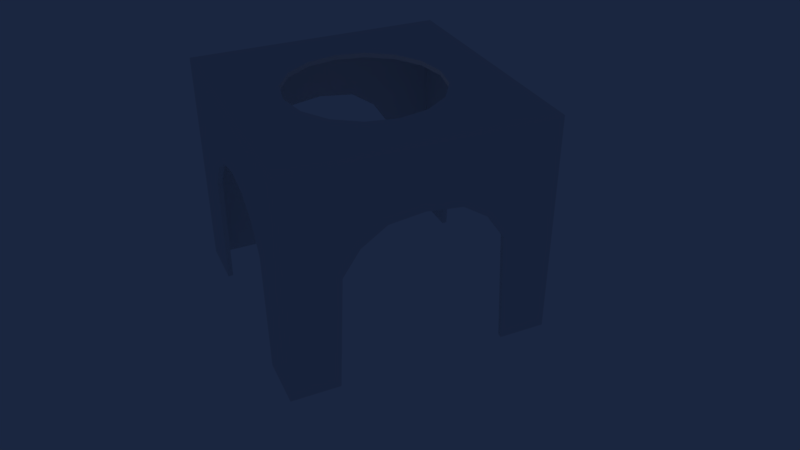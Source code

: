 # Source: hydro-cube.blend  (saved by Blender 2.79.0; exported with 4.5.12 LTS)
import bpy
from mathutils import Matrix  # noqa: F401  (used for matrix-valued properties, if any)

bpy.ops.wm.read_factory_settings(use_empty=True)
scene = bpy.context.scene
scene.name = 'Scene'

# ---- collections
col_collection_1 = bpy.data.collections.new('Collection 1'); scene.collection.children.link(col_collection_1)
col_collection_2 = bpy.data.collections.new('Collection 2'); scene.collection.children.link(col_collection_2)
col_collection_2.hide_render = True
col_collection_2.hide_viewport = True

# ---- materials (node trees are filled in below, after node groups)
mat_material = bpy.data.materials.new('Material')
mat_material.alpha_threshold = 0.0
mat_material.use_transparent_shadow = False
mat_material.roughness = 0.5
mat_material.line_color = (0.0, 0.0, 0.0, 1.0)

# ---- material node trees

# ---- world
world_world = bpy.data.worlds.new('World'); scene.world = world_world
world_world.color = (0.01037, 0.0192, 0.05088)
world_world.use_sun_shadow = False
world_world.sun_shadow_jitter_overblur = 0.0
world_world.cycles.sampling_method = 'MANUAL'

# ---- cameras
cam_camera = bpy.data.cameras.new('Camera')
cam_camera.lens = 35.0
cam_camera.sensor_width = 32.0
cam_camera.sensor_height = 18.0
cam_camera.ortho_scale = 7.314
cam_camera.dof.focus_distance = 0.0
cam_camera.dof.aperture_fstop = 128.0

# ---- lights
light_lamp = bpy.data.lights.new('Lamp', 'POINT')
light_lamp.transmission_factor = 0.0
light_lamp.cutoff_distance = 30.0
light_lamp.energy = 100.0
light_lamp.shadow_buffer_clip_start = 1.001
light_lamp.shadow_soft_size = 0.1
light_lamp.shadow_maximum_resolution = 0.006
light_lamp.use_absolute_resolution = True

# ---- meshes
me_cube = bpy.data.meshes.new('Cube')
me_cube.from_pydata([(42.0, 42.0, 1.501), (42.0, -42.0, 1.501), (-42.0, -42.0, 1.501), (-42.0, 42.0, 1.501), (42.0, -7.51e-06, 1.501), (5.007e-06, 42.0, 1.501), (-2.503e-06, -42.0, 1.501), (-42.0, 7.51e-06, 1.501), (42.0, -40.47, 1.501), (-40.4, 42.0, 1.501), (-40.4, -42.0, 1.501), (-42.0, 40.47, 1.501), (42.0, 40.47, 1.501), (40.4, 42.0, 1.501), (-40.4, -40.47, 73.35), (40.4, -42.0, 1.501), (-40.4, 40.47, 73.35), (-42.0, -40.47, 1.501), (40.4, 40.47, 73.35), (40.4, -40.47, 73.35), (42.0, 42.0, 73.35), (42.0, -40.47, 73.35), (-42.0, -40.47, 73.35), (40.4, -42.0, 73.35), (40.4, 42.0, 73.35), (42.0, 40.47, 73.35), (-42.0, 40.47, 73.35), (-42.0, -42.0, 73.35), (-40.4, -42.0, 73.35), (-42.0, 42.0, 73.35), (-40.4, 42.0, 73.35), (-40.4, -40.47, 0.0), (-40.4, 40.47, 0.0), (40.4, 40.47, 0.0), (40.4, -40.47, 0.0), (-1.252e-06, -40.47, 0.0), (-40.4, 3.755e-06, 1.501), (40.4, -3.755e-06, 1.501), (2.503e-06, 40.47, 1.501), (-1.252e-06, -40.47, 1.501), (40.4, -40.47, 1.501), (40.4, 40.47, 1.501), (-40.4, 40.47, 1.501), (2.503e-06, 40.47, 0.0), (40.4, -3.755e-06, 0.0), (-40.4, 3.755e-06, 0.0), (-42.0, -40.47, 0.0), (40.4, -42.0, 0.0), (40.4, 42.0, 0.0), (42.0, 40.47, 0.0), (-42.0, 40.47, 0.0), (-40.4, -42.0, 0.0), (-40.4, 42.0, 0.0), (42.0, -40.47, 0.0), (-42.0, 7.51e-06, 0.0), (-2.503e-06, -42.0, 0.0), (5.007e-06, 42.0, 0.0), (42.0, -7.51e-06, 0.0), (-42.0, 42.0, 0.0), (-42.0, -42.0, 0.0), (42.0, -42.0, 0.0), (42.0, 42.0, 0.0), (-40.4, -40.47, 1.501), (42.0, -42.0, 73.35), (-42.0, -24.9, 73.35), (-42.0, -23.1, 35.29), (-40.4, -23.1, 35.29), (-40.4, -24.9, 73.35), (-40.4, 24.9, 73.35), (-42.0, 24.9, 73.35), (-42.0, 23.1, 35.29), (-40.4, 23.1, 35.29), (-42.0, -17.68, 27.18), (-40.4, -17.68, 27.18), (-42.0, 17.68, 27.18), (-40.4, 17.68, 27.18), (-42.0, 9.567, 21.76), (-40.4, 9.567, 21.76), (-42.0, -9.567, 21.76), (-40.4, -9.567, 21.76), (-42.0, -5.001e-06, 19.86), (-40.4, -4.786e-06, 19.86), (-25.0, 2.981e-07, 0.0), (-25.0, 2.981e-07, 1.501), (-23.1, -9.567, 0.0), (-23.1, -9.567, 1.501), (-19.19, 42.0, 27.18), (-19.19, 40.47, 27.18), (-11.08, 42.0, 21.68), (-11.08, 40.47, 21.68), (-24.61, 42.0, 35.29), (-24.61, 40.47, 35.29), (-26.41, 42.0, 73.35), (-26.41, 40.47, 73.35), (-2.274e-13, 25.0, 1.501), (-2.274e-13, 25.0, 0.0), (-9.567, 23.1, -3.815e-06), (-9.567, 23.1, 1.501), (-17.68, 17.68, -3.815e-06), (-17.68, 17.68, 1.501), (-23.1, 9.567, -3.815e-06), (-23.1, 9.567, 1.501), (-9.567, -23.1, 0.0), (-9.567, -23.1, 1.501), (-17.68, -17.68, 0.0), (-17.68, -17.68, 1.501), (-24.61, -40.47, 35.29), (-24.61, -42.0, 35.29), (3.775e-06, -25.0, 0.0), (3.775e-06, -25.0, 1.501), (-19.19, -40.47, 27.18), (-19.19, -42.0, 27.18), (-26.41, -40.47, 73.35), (-26.41, -42.0, 73.35), (-11.08, -40.47, 21.76), (-11.08, -42.0, 21.76), (11.67, 42.0, 21.76), (11.67, 40.47, 21.76), (19.78, 42.0, 27.18), (19.78, 40.47, 27.18), (5.007e-06, 42.0, 20.35), (2.503e-06, 40.47, 20.23), (9.567, 23.1, 1.501), (9.567, 23.1, 0.0), (17.68, 17.68, 1.501), (17.68, 17.68, 0.0), (17.68, -17.68, 0.0), (17.68, -17.68, 1.501), (11.67, -40.47, 21.76), (11.67, -42.0, 21.76), (9.567, -23.1, 3.815e-06), (9.567, -23.1, 1.501), (-1.252e-06, -40.47, 20.28), (-2.503e-06, -42.0, 20.28), (19.78, -40.47, 27.18), (19.78, -42.0, 27.18), (27.0, 40.47, 73.35), (27.0, 42.0, 73.35), (25.2, 42.0, 35.29), (25.2, 40.47, 35.29), (23.1, 9.567, 1.501), (23.1, 9.567, 0.0), (25.0, -1.093e-06, 1.501), (25.0, -1.093e-06, 0.0), (23.1, -9.567, 0.0), (23.1, -9.567, 1.501), (25.2, -40.47, 35.29), (25.2, -42.0, 35.29), (27.0, -40.47, 73.35), (27.0, -42.0, 73.35), (42.0, -1.062e-05, 19.86), (40.4, -1.083e-05, 19.86), (42.0, -9.567, 21.76), (40.4, -9.567, 21.76), (42.0, 24.9, 73.35), (40.4, 24.9, 73.35), (42.0, 17.68, 27.18), (40.4, 17.68, 27.18), (42.0, 9.567, 21.76), (40.4, 9.567, 21.76), (42.0, 23.1, 35.29), (40.4, 23.1, 35.29), (42.0, -23.1, 35.29), (40.4, -23.1, 35.29), (42.0, -17.68, 27.18), (40.4, -17.68, 27.18), (42.0, -24.9, 73.35), (40.4, -24.9, 73.35)], [], [(36, 42, 16, 68, 71, 75, 77, 81), (61, 49, 33, 48), (41, 37, 151, 159, 157, 161, 155, 18), (19, 148, 149, 23), (53, 60, 47, 34), (40, 39, 132, 128, 134, 146, 148, 19), (8, 1, 60, 53), (25, 18, 155, 154), (11, 3, 58, 50), (4, 8, 53, 57), (13, 5, 120, 116, 118, 138, 137, 24), (8, 4, 150, 152, 164, 162, 166, 21), (7, 11, 50, 54), (24, 137, 136, 18), (2, 10, 28, 27), (41, 38, 94, 122, 124, 140, 142, 37), (63, 21, 19, 23), (37, 142, 145, 127, 131, 109, 39, 40), (7, 17, 22, 64, 65, 72, 78, 80), (1, 63, 23, 15), (0, 13, 24, 20), (37, 40, 19, 167, 163, 165, 153, 151), (42, 38, 121, 89, 87, 91, 93, 16), (11, 7, 80, 76, 74, 70, 69, 26), (9, 3, 29, 30), (38, 42, 36, 83, 101, 99, 97, 94), (13, 0, 61, 48), (38, 41, 18, 136, 139, 119, 117, 121), (17, 2, 27, 22), (4, 12, 25, 154, 160, 156, 158, 150), (3, 11, 26, 29), (0, 12, 49, 61), (1, 15, 47, 60), (31, 51, 59, 46), (43, 95, 96, 98, 100, 82, 45, 32), (32, 45, 54, 50), (17, 7, 54, 46), (5, 13, 48, 56), (33, 44, 143, 141, 125, 123, 95, 43), (45, 31, 46, 54), (52, 32, 50, 58), (34, 47, 55, 35), (12, 4, 57, 49), (15, 6, 55, 47), (44, 34, 35, 108, 130, 126, 144, 143), (56, 43, 32, 52), (49, 57, 44, 33), (57, 53, 34, 44), (2, 17, 46, 59), (35, 55, 51, 31), (5, 9, 30, 92, 90, 86, 88, 120), (39, 62, 14, 112, 106, 110, 114, 132), (14, 22, 27, 28), (6, 15, 23, 149, 147, 135, 129, 133), (16, 26, 69, 68), (48, 33, 43, 56), (10, 6, 133, 115, 111, 107, 113, 28), (6, 10, 51, 55), (20, 24, 18, 25), (9, 5, 56, 52), (10, 2, 59, 51), (62, 36, 81, 79, 73, 66, 67, 14), (3, 9, 52, 58), (30, 29, 26, 16), (12, 0, 20, 25), (1, 8, 21, 63), (153, 152, 150, 151), (166, 167, 19, 21), (128, 129, 135, 134), (67, 64, 22, 14), (110, 111, 115, 114), (157, 156, 160, 161), (126, 127, 145, 144), (108, 109, 131, 130), (78, 79, 81, 80), (143, 142, 140, 141), (86, 87, 89, 88), (104, 105, 103, 102), (132, 133, 129, 128), (123, 122, 94, 95), (93, 92, 30, 16), (95, 94, 97, 96), (96, 97, 99, 98), (107, 106, 112, 113), (76, 77, 75, 74), (120, 121, 117, 116), (146, 147, 149, 148), (113, 112, 14, 28), (106, 107, 111, 110), (165, 164, 152, 153), (74, 75, 71, 70), (118, 119, 139, 138), (162, 163, 167, 166), (82, 84, 104, 102, 108, 35, 31, 45), (100, 101, 83, 82), (138, 139, 136, 137), (161, 160, 154, 155), (66, 65, 64, 67), (125, 124, 122, 123), (88, 89, 121, 120), (134, 135, 147, 146), (80, 81, 77, 76), (130, 131, 127, 126), (144, 145, 142, 143), (84, 85, 105, 104), (82, 83, 85, 84), (90, 91, 87, 86), (65, 66, 73, 72), (98, 99, 101, 100), (91, 90, 92, 93), (102, 103, 109, 108), (114, 115, 133, 132), (141, 140, 124, 125), (159, 158, 156, 157), (70, 71, 68, 69), (151, 150, 158, 159), (72, 73, 79, 78), (163, 162, 164, 165), (109, 103, 105, 85, 83, 36, 62, 39), (116, 117, 119, 118)])
me_cube.materials.append(mat_material)
me_cube.use_remesh_preserve_volume = False
me_cube.use_remesh_preserve_attributes = False
me_cube.use_mirror_vertex_groups = False
me_cube.update()
me_cylinder_001 = bpy.data.meshes.new('Cylinder.001')
me_cylinder_001.from_pydata([(0.0, 1.0, -1.0), (0.0, 1.0, 1.0), (0.3827, 0.9239, -1.0), (0.3827, 0.9239, 1.0), (0.7071, 0.7071, -1.0), (0.7071, 0.7071, 1.0), (0.9239, 0.3827, -1.0), (0.9239, 0.3827, 1.0), (1.0, -4.371e-08, -1.0), (1.0, -4.371e-08, 1.0), (0.9239, -0.3827, -1.0), (0.9239, -0.3827, 1.0), (0.7071, -0.7071, -1.0), (0.7071, -0.7071, 1.0), (0.3827, -0.9239, -1.0), (0.3827, -0.9239, 1.0), (1.51e-07, -1.0, -1.0), (1.51e-07, -1.0, 1.0), (-0.3827, -0.9239, -1.0), (-0.3827, -0.9239, 1.0), (-0.7071, -0.7071, -1.0), (-0.7071, -0.7071, 1.0), (-0.9239, -0.3827, -1.0), (-0.9239, -0.3827, 1.0), (-1.0, 1.192e-08, -1.0), (-1.0, 1.192e-08, 1.0), (-0.9239, 0.3827, -1.0), (-0.9239, 0.3827, 1.0), (-0.7071, 0.7071, -1.0), (-0.7071, 0.7071, 1.0), (-0.3827, 0.9239, -1.0), (-0.3827, 0.9239, 1.0), (-3.519, 1.0, 2.955), (-1.519, 1.0, 2.955), (-3.519, 0.9239, 2.572), (-1.519, 0.9239, 2.572), (-3.519, 0.7071, 2.247), (-1.519, 0.7071, 2.247), (-3.519, 0.3827, 2.031), (-1.519, 0.3827, 2.031), (-3.519, -4.471e-07, 1.955), (-1.519, -1.784e-07, 1.955), (-3.519, -0.3827, 2.031), (-1.519, -0.3827, 2.031), (-3.519, -0.7071, 2.247), (-1.519, -0.7071, 2.247), (-3.519, -0.9239, 2.572), (-1.519, -0.9239, 2.572), (-3.519, -1.0, 2.955), (-1.519, -1.0, 2.955), (-3.519, -0.9239, 3.337), (-1.519, -0.9239, 3.337), (-3.519, -0.7071, 3.662), (-1.519, -0.7071, 3.662), (-3.519, -0.3827, 3.878), (-1.519, -0.3827, 3.878), (-3.519, -6.602e-07, 3.955), (-1.519, -3.914e-07, 3.955), (-3.519, 0.3827, 3.878), (-1.519, 0.3827, 3.878), (-3.519, 0.7071, 3.662), (-1.519, 0.7071, 3.662), (-3.519, 0.9239, 3.337), (-1.519, 0.9239, 3.337), (1.514, 1.0, 2.955), (3.514, 1.0, 2.955), (1.514, 0.9239, 2.572), (3.514, 0.9239, 2.572), (1.514, 0.7071, 2.247), (3.514, 0.7071, 2.247), (1.514, 0.3827, 2.031), (3.514, 0.3827, 2.031), (1.514, -4.471e-07, 1.955), (3.514, -1.784e-07, 1.955), (1.514, -0.3827, 2.031), (3.514, -0.3827, 2.031), (1.514, -0.7071, 2.247), (3.514, -0.7071, 2.247), (1.514, -0.9239, 2.572), (3.514, -0.9239, 2.572), (1.514, -1.0, 2.955), (3.514, -1.0, 2.955), (1.514, -0.9239, 3.337), (3.514, -0.9239, 3.337), (1.514, -0.7071, 3.662), (3.514, -0.7071, 3.662), (1.514, -0.3827, 3.878), (3.514, -0.3827, 3.878), (1.514, -6.602e-07, 3.955), (3.514, -3.914e-07, 3.955), (1.514, 0.3827, 3.878), (3.514, 0.3827, 3.878), (1.514, 0.7071, 3.662), (3.514, 0.7071, 3.662), (1.514, 0.9239, 3.337), (3.514, 0.9239, 3.337), (1.084, 3.311, 2.955), (1.084, 1.311, 2.955), (1.008, 3.311, 2.572), (1.008, 1.311, 2.572), (0.7912, 3.311, 2.247), (0.7912, 1.311, 2.247), (0.4668, 3.311, 2.031), (0.4668, 1.311, 2.031), (0.08407, 3.311, 1.955), (0.08407, 1.311, 1.955), (-0.2986, 3.311, 2.031), (-0.2986, 1.311, 2.031), (-0.623, 3.311, 2.247), (-0.623, 1.311, 2.247), (-0.8398, 3.311, 2.572), (-0.8398, 1.311, 2.572), (-0.9159, 3.311, 2.955), (-0.9159, 1.311, 2.955), (-0.8398, 3.311, 3.337), (-0.8398, 1.311, 3.337), (-0.623, 3.311, 3.662), (-0.623, 1.311, 3.662), (-0.2986, 3.311, 3.878), (-0.2986, 1.311, 3.878), (0.08407, 3.311, 3.955), (0.08407, 1.311, 3.955), (0.4668, 3.311, 3.878), (0.4668, 1.311, 3.878), (0.7912, 3.311, 3.662), (0.7912, 1.311, 3.662), (1.008, 3.311, 3.337), (1.008, 1.311, 3.337), (1.084, -1.267, 2.955), (1.084, -3.267, 2.955), (1.008, -1.267, 2.572), (1.008, -3.267, 2.572), (0.7912, -1.267, 2.247), (0.7912, -3.267, 2.247), (0.4668, -1.267, 2.031), (0.4668, -3.267, 2.031), (0.08407, -1.267, 1.955), (0.08407, -3.267, 1.955), (-0.2986, -1.267, 2.031), (-0.2986, -3.267, 2.031), (-0.623, -1.267, 2.247), (-0.623, -3.267, 2.247), (-0.8398, -1.267, 2.572), (-0.8398, -3.267, 2.572), (-0.9159, -1.267, 2.955), (-0.9159, -3.267, 2.955), (-0.8398, -1.267, 3.337), (-0.8398, -3.267, 3.337), (-0.623, -1.267, 3.662), (-0.623, -3.267, 3.662), (-0.2986, -1.267, 3.878), (-0.2986, -3.267, 3.878), (0.08407, -1.267, 3.955), (0.08407, -3.267, 3.955), (0.4668, -1.267, 3.878), (0.4668, -3.267, 3.878), (0.7912, -1.267, 3.662), (0.7912, -3.267, 3.662), (1.008, -1.267, 3.337), (1.008, -3.267, 3.337)], [], [(0, 1, 3, 2), (2, 3, 5, 4), (4, 5, 7, 6), (6, 7, 9, 8), (8, 9, 11, 10), (10, 11, 13, 12), (12, 13, 15, 14), (14, 15, 17, 16), (16, 17, 19, 18), (18, 19, 21, 20), (20, 21, 23, 22), (22, 23, 25, 24), (24, 25, 27, 26), (26, 27, 29, 28), (3, 1, 31, 29, 27, 25, 23, 21, 19, 17, 15, 13, 11, 9, 7, 5), (28, 29, 31, 30), (30, 31, 1, 0), (0, 2, 4, 6, 8, 10, 12, 14, 16, 18, 20, 22, 24, 26, 28, 30), (32, 33, 35, 34), (34, 35, 37, 36), (36, 37, 39, 38), (38, 39, 41, 40), (40, 41, 43, 42), (42, 43, 45, 44), (44, 45, 47, 46), (46, 47, 49, 48), (48, 49, 51, 50), (50, 51, 53, 52), (52, 53, 55, 54), (54, 55, 57, 56), (56, 57, 59, 58), (58, 59, 61, 60), (35, 33, 63, 61, 59, 57, 55, 53, 51, 49, 47, 45, 43, 41, 39, 37), (60, 61, 63, 62), (62, 63, 33, 32), (32, 34, 36, 38, 40, 42, 44, 46, 48, 50, 52, 54, 56, 58, 60, 62), (64, 65, 67, 66), (66, 67, 69, 68), (68, 69, 71, 70), (70, 71, 73, 72), (72, 73, 75, 74), (74, 75, 77, 76), (76, 77, 79, 78), (78, 79, 81, 80), (80, 81, 83, 82), (82, 83, 85, 84), (84, 85, 87, 86), (86, 87, 89, 88), (88, 89, 91, 90), (90, 91, 93, 92), (67, 65, 95, 93, 91, 89, 87, 85, 83, 81, 79, 77, 75, 73, 71, 69), (92, 93, 95, 94), (94, 95, 65, 64), (64, 66, 68, 70, 72, 74, 76, 78, 80, 82, 84, 86, 88, 90, 92, 94), (96, 97, 99, 98), (98, 99, 101, 100), (100, 101, 103, 102), (102, 103, 105, 104), (104, 105, 107, 106), (106, 107, 109, 108), (108, 109, 111, 110), (110, 111, 113, 112), (112, 113, 115, 114), (114, 115, 117, 116), (116, 117, 119, 118), (118, 119, 121, 120), (120, 121, 123, 122), (122, 123, 125, 124), (99, 97, 127, 125, 123, 121, 119, 117, 115, 113, 111, 109, 107, 105, 103, 101), (124, 125, 127, 126), (126, 127, 97, 96), (96, 98, 100, 102, 104, 106, 108, 110, 112, 114, 116, 118, 120, 122, 124, 126), (128, 129, 131, 130), (130, 131, 133, 132), (132, 133, 135, 134), (134, 135, 137, 136), (136, 137, 139, 138), (138, 139, 141, 140), (140, 141, 143, 142), (142, 143, 145, 144), (144, 145, 147, 146), (146, 147, 149, 148), (148, 149, 151, 150), (150, 151, 153, 152), (152, 153, 155, 154), (154, 155, 157, 156), (131, 129, 159, 157, 155, 153, 151, 149, 147, 145, 143, 141, 139, 137, 135, 133), (156, 157, 159, 158), (158, 159, 129, 128), (128, 130, 132, 134, 136, 138, 140, 142, 144, 146, 148, 150, 152, 154, 156, 158)])
me_cylinder_001.use_remesh_preserve_volume = False
me_cylinder_001.use_remesh_preserve_attributes = False
me_cylinder_001.use_mirror_vertex_groups = False
me_cylinder_001.update()

# ---- objects
ob_cube = bpy.data.objects.new('Cube', me_cube)
ob_lamp = bpy.data.objects.new('Lamp', light_lamp)
ob_camera = bpy.data.objects.new('Camera', cam_camera)
ob_hole = bpy.data.objects.new('hole', me_cylinder_001)

# ---- transforms, parenting, visibility, modifiers, constraints
ob_cube.location = (0.0, 0.0, 0.0)
ob_cube.lock_rotations_4d = False
ob_cube.empty_display_type = 'ARROWS'
ob_cube.lineart.crease_threshold = 0.0
ob_lamp.location = (4.076, 1.005, 5.904)
ob_lamp.rotation_euler = (0.6503, 0.05522, 1.866)
ob_lamp.lock_rotations_4d = False
ob_lamp.empty_display_type = 'ARROWS'
ob_lamp.color = (0.0, 0.0, 0.0, 0.0)
ob_lamp.lineart.crease_threshold = 0.0
ob_camera.location = (-89.51, 221.9, -103.6)
ob_camera.rotation_euler = (-2.139, 3.805e-06, 0.427)
ob_camera.scale = (1.0, 1.0, 1.0)
ob_camera.lock_rotations_4d = False
ob_camera.empty_display_type = 'ARROWS'
ob_camera.color = (0.0, 0.0, 0.0, 0.0)
ob_camera.display_type = 'WIRE'
ob_camera.lineart.crease_threshold = 0.0
ob_hole.location = (2.503e-06, 5.007e-06, -2.501)
ob_hole.scale = (25.0, 25.0, 25.0)
ob_hole.lineart.crease_threshold = 0.0

# ---- collection membership
col_collection_1.objects.link(ob_cube)
col_collection_1.objects.link(ob_lamp)
col_collection_1.objects.link(ob_camera)
col_collection_2.objects.link(ob_hole)

# ---- scene / render settings (as saved in the file)
scene.camera = ob_camera
scene.frame_start = 1; scene.frame_end = 250; scene.frame_set(1)
scene.render.engine = 'BLENDER_EEVEE_NEXT'
scene.render.resolution_percentage = 50
scene.render.dither_intensity = 0.0
scene.cycles.use_denoising = False
scene.cycles.samples = 128
scene.cycles.sampling_pattern = 'TABULATED_SOBOL'
scene.cycles.use_adaptive_sampling = False
scene.cycles.use_light_tree = False
scene.cycles.blur_glossy = 0.0
scene.cycles.sample_clamp_indirect = 0.0
scene.view_settings.view_transform = 'Standard'
bpy.context.view_layer.update()
